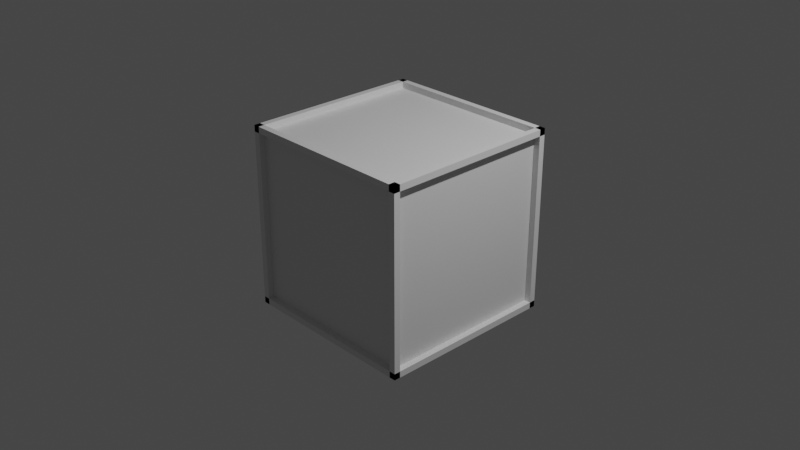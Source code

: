 # Source: untitled.blend  (saved by Blender 2.80.74; exported with 4.5.12 LTS)
import bpy
from mathutils import Matrix  # noqa: F401  (used for matrix-valued properties, if any)

bpy.ops.wm.read_factory_settings(use_empty=True)
scene = bpy.context.scene
scene.name = 'Scene'

# ---- collections
col_collection = bpy.data.collections.new('Collection'); scene.collection.children.link(col_collection)

# ---- materials (node trees are filled in below, after node groups)
mat_material = bpy.data.materials.new('Material')
mat_material.alpha_threshold = 0.0
mat_material.use_transparent_shadow = False
mat_material.line_color = (0.0, 0.0, 0.0, 1.0)

# ---- material node trees
mat_material.use_nodes = True; mat_material.node_tree.nodes.clear()
_N = mat_material.node_tree.nodes; _L = mat_material.node_tree.links
n0 = _N.new('ShaderNodeOutputMaterial'); n0.name = 'Material Output'; n0.location = (300, 300)
n1 = _N.new('ShaderNodeBsdfPrincipled'); n1.name = 'Principled BSDF'; n1.location = (10, 300)
n1.distribution = 'GGX'
n1.subsurface_method = 'BURLEY'
n1.inputs[2].default_value = 0.4
n1.inputs[3].default_value = 1.45
n1.inputs[27].default_value = (0.0, 0.0, 0.0, 1.0)
n1.inputs[28].default_value = 1.0
_L.new(n1.outputs[0], n0.inputs[0])
n0.is_active_output = True

# ---- world
world_world = bpy.data.worlds.new('World'); scene.world = world_world
world_world.use_nodes = True; world_world.node_tree.nodes.clear()
_N = world_world.node_tree.nodes; _L = world_world.node_tree.links
n0 = _N.new('ShaderNodeOutputWorld'); n0.name = 'World Output'; n0.location = (300, 300)
n1 = _N.new('ShaderNodeBackground'); n1.name = 'Background'; n1.location = (10, 300)
n1.inputs[0].default_value = (0.05088, 0.05088, 0.05088, 1.0)
_L.new(n1.outputs[0], n0.inputs[0])
n0.is_active_output = True
world_world.color = (0.05088, 0.05088, 0.05088)
world_world.use_sun_shadow = False
world_world.sun_shadow_jitter_overblur = 0.0

# ---- cameras
cam_camera = bpy.data.cameras.new('Camera')
cam_camera.clip_end = 100.0
cam_camera.ortho_scale = 7.314

# ---- lights
light_light = bpy.data.lights.new('Light', 'POINT')
light_light.transmission_factor = 0.0
light_light.energy = 1000.0
light_light.shadow_soft_size = 0.1
light_light.shadow_maximum_resolution = 0.006
light_light.use_absolute_resolution = True

# ---- meshes
me_cube = bpy.data.meshes.new('Cube')
me_cube.from_pydata([(1.0, -1.0, 1.0), (0.0, -1.0, 1.0), (1.0, 0.0, 1.0), (1.0, -1.0, 0.0), (0.9308, 0.0, 0.0), (0.9308, 0.0, 1.0), (0.9308, -1.0, 1.0), (0.9308, -1.0, 0.0), (1.0, -0.9308, 0.0), (1.0, -0.9308, 1.0), (0.0, -0.9308, 1.0), (0.0, -0.9308, 0.0), (1.0, 0.0, 0.9308), (0.0, 0.0, 0.9308), (0.0, -1.0, 0.9308), (1.0, -1.0, 0.9308)], [], [(4, 5, 6, 7), (0, 6, 5, 2), (3, 7, 6, 0), (8, 9, 10, 11), (0, 9, 8, 3), (1, 10, 9, 0), (12, 13, 14, 15), (0, 15, 14, 1), (2, 12, 15, 0)])
_uv = me_cube.uv_layers.new(name='UVMap')
_uv.uv.foreach_set('vector', [0.25, 0.625, 0.375, 0.625, 0.375, 0.75, 0.25, 0.75, 0.375, 0.75, 0.375, 0.75, 0.375, 0.625, 0.375, 0.625, 0.25, 0.75, 0.25, 0.75, 0.375, 0.75, 0.375, 0.75, 0.5, 0.25, 0.625, 0.25, 0.625, 0.375, 0.5, 0.375, 0.625, 0.25, 0.625, 0.25, 0.5, 0.25, 0.5, 0.25, 0.625, 0.375, 0.625, 0.375, 0.625, 0.25, 0.625, 0.25, 0.375, 0.125, 0.5, 0.125, 0.5, 0.25, 0.375, 0.25, 0.375, 0.25, 0.375, 0.25, 0.5, 0.25, 0.5, 0.25, 0.375, 0.125, 0.375, 0.125, 0.375, 0.25, 0.375, 0.25])
me_cube.materials.append(mat_material)
me_cube.use_remesh_preserve_volume = False
me_cube.use_remesh_preserve_attributes = False
me_cube.use_mirror_vertex_groups = False
me_cube.update()

# ---- objects
ob_cube = bpy.data.objects.new('Cube', me_cube)
ob_light = bpy.data.objects.new('Light', light_light)
ob_camera = bpy.data.objects.new('Camera', cam_camera)

# ---- transforms, parenting, visibility, modifiers, constraints
ob_cube.location = (0.0, 0.0, 0.0)
ob_cube.lock_rotations_4d = False
ob_cube.empty_display_type = 'ARROWS'
ob_cube.lineart.crease_threshold = 0.0
_m = ob_cube.modifiers.new('Mirror', 'MIRROR')
_m.use_axis = (True, True, True)
_m.use_clip = True
ob_light.location = (4.076, 1.005, 5.904)
ob_light.rotation_euler = (0.6503, 0.05522, 1.866)
ob_light.lock_rotations_4d = False
ob_light.empty_display_type = 'ARROWS'
ob_light.color = (0.0, 0.0, 0.0, 0.0)
ob_light.lineart.crease_threshold = 0.0
ob_camera.location = (7.359, -6.926, 4.958)
ob_camera.rotation_euler = (1.109, 0.0, 0.8149)
ob_camera.lock_rotations_4d = False
ob_camera.empty_display_type = 'ARROWS'
ob_camera.color = (0.0, 0.0, 0.0, 0.0)
ob_camera.display_type = 'WIRE'
ob_camera.lineart.crease_threshold = 0.0

# ---- collection membership
col_collection.objects.link(ob_cube)
col_collection.objects.link(ob_light)
col_collection.objects.link(ob_camera)

# ---- scene / render settings (as saved in the file)
scene.camera = ob_camera
scene.frame_start = 1; scene.frame_end = 250; scene.frame_set(1)
scene.render.engine = 'BLENDER_EEVEE_NEXT'
scene.cycles.use_denoising = False
scene.cycles.samples = 128
scene.cycles.sampling_pattern = 'TABULATED_SOBOL'
scene.cycles.use_adaptive_sampling = False
scene.cycles.use_light_tree = False
scene.view_settings.view_transform = 'Filmic'
bpy.context.view_layer.update()
